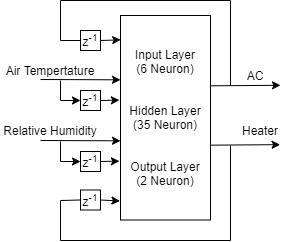

The diagram above was exported from draw.io. Its source (the exported page's mxGraphModel, read from the mxfile embedded in the PNG):
<mxGraphModel dx="1024" dy="632" grid="1" gridSize="10" guides="1" tooltips="1" connect="1" arrows="1" fold="1" page="1" pageScale="1" pageWidth="850" pageHeight="1100" math="0" shadow="0">
  <root>
    <mxCell id="0" />
    <mxCell id="1" parent="0" />
    <mxCell id="2" value="" style="endArrow=classic;html=1;exitX=1.007;exitY=0.261;exitDx=0;exitDy=0;exitPerimeter=0;" edge="1" parent="1">
      <mxGeometry width="50" height="50" relative="1" as="geometry">
        <mxPoint x="3990" y="325.29949999999985" as="sourcePoint" />
        <mxPoint x="4060" y="324.79999999999995" as="targetPoint" />
      </mxGeometry>
    </mxCell>
    <mxCell id="3" value="" style="endArrow=classic;html=1;entryX=-0.004;entryY=0.372;entryDx=0;entryDy=0;entryPerimeter=0;" edge="1" parent="1">
      <mxGeometry width="50" height="50" relative="1" as="geometry">
        <mxPoint x="3990" y="384.64999999999986" as="sourcePoint" />
        <mxPoint x="4059.6400000000003" y="384.1700000000003" as="targetPoint" />
      </mxGeometry>
    </mxCell>
    <mxCell id="4" value="Air Tempertature" style="text;html=1;strokeColor=none;fillColor=none;align=center;verticalAlign=middle;whiteSpace=wrap;rounded=0;" vertex="1" parent="1">
      <mxGeometry x="3780" y="300" width="100" height="20" as="geometry" />
    </mxCell>
    <mxCell id="5" value="Relative Humidity" style="text;html=1;strokeColor=none;fillColor=none;align=center;verticalAlign=middle;whiteSpace=wrap;rounded=0;" vertex="1" parent="1">
      <mxGeometry x="3780" y="359.5" width="100" height="20" as="geometry" />
    </mxCell>
    <mxCell id="6" value="" style="endArrow=none;html=1;rounded=0;endFill=0;entryX=0;entryY=0.5;entryDx=0;entryDy=0;" edge="1" target="7" parent="1">
      <mxGeometry width="50" height="50" relative="1" as="geometry">
        <mxPoint x="4010" y="325" as="sourcePoint" />
        <mxPoint x="3860" y="232" as="targetPoint" />
        <Array as="points">
          <mxPoint x="4010" y="240" />
          <mxPoint x="3840" y="240" />
          <mxPoint x="3840" y="280" />
        </Array>
      </mxGeometry>
    </mxCell>
    <mxCell id="7" value="z&lt;sup&gt;-1&lt;/sup&gt;" style="whiteSpace=wrap;html=1;aspect=fixed;" vertex="1" parent="1">
      <mxGeometry x="3860" y="270" width="20" height="20" as="geometry" />
    </mxCell>
    <mxCell id="8" value="" style="endArrow=classic;html=1;exitX=1;exitY=0.5;exitDx=0;exitDy=0;entryX=0.002;entryY=0.119;entryDx=0;entryDy=0;entryPerimeter=0;" edge="1" source="7" target="23" parent="1">
      <mxGeometry width="50" height="50" relative="1" as="geometry">
        <mxPoint x="3870" y="275" as="sourcePoint" />
        <mxPoint x="3899.46" y="234.41699999999992" as="targetPoint" />
      </mxGeometry>
    </mxCell>
    <mxCell id="9" value="" style="endArrow=none;html=1;rounded=0;endFill=0;entryX=0;entryY=0.5;entryDx=0;entryDy=0;" edge="1" target="15" parent="1">
      <mxGeometry width="50" height="50" relative="1" as="geometry">
        <mxPoint x="4010" y="385" as="sourcePoint" />
        <mxPoint x="3850" y="501" as="targetPoint" />
        <Array as="points">
          <mxPoint x="4010" y="480" />
          <mxPoint x="3840" y="480" />
          <mxPoint x="3840" y="440" />
        </Array>
      </mxGeometry>
    </mxCell>
    <mxCell id="10" value="" style="group" vertex="1" connectable="0" parent="1">
      <mxGeometry x="3820" y="319" width="80" height="31" as="geometry" />
    </mxCell>
    <mxCell id="11" value="" style="endArrow=classic;html=1;entryX=0;entryY=0.124;entryDx=0;entryDy=0;entryPerimeter=0;" edge="1" parent="10">
      <mxGeometry width="50" height="50" relative="1" as="geometry">
        <mxPoint as="sourcePoint" />
        <mxPoint x="80" y="0.30999999999994543" as="targetPoint" />
      </mxGeometry>
    </mxCell>
    <mxCell id="12" value="z&lt;sup&gt;-1&lt;/sup&gt;" style="whiteSpace=wrap;html=1;aspect=fixed;" vertex="1" parent="10">
      <mxGeometry x="40" y="11" width="20" height="20" as="geometry" />
    </mxCell>
    <mxCell id="13" value="" style="endArrow=classic;html=1;entryX=0;entryY=0.5;entryDx=0;entryDy=0;rounded=0;" edge="1" parent="10" target="12">
      <mxGeometry width="50" height="50" relative="1" as="geometry">
        <mxPoint x="20" y="1" as="sourcePoint" />
        <mxPoint x="40" y="11" as="targetPoint" />
        <Array as="points">
          <mxPoint x="20" y="21" />
        </Array>
      </mxGeometry>
    </mxCell>
    <mxCell id="14" value="" style="endArrow=classic;html=1;rounded=0;exitX=1;exitY=0.5;exitDx=0;exitDy=0;entryX=-0.012;entryY=0.279;entryDx=0;entryDy=0;entryPerimeter=0;" edge="1" source="12" parent="1">
      <mxGeometry width="50" height="50" relative="1" as="geometry">
        <mxPoint x="430" y="-500" as="sourcePoint" />
        <mxPoint x="3898.92" y="339.6405" as="targetPoint" />
      </mxGeometry>
    </mxCell>
    <mxCell id="15" value="z&lt;sup&gt;-1&lt;/sup&gt;" style="whiteSpace=wrap;html=1;aspect=fixed;" vertex="1" parent="1">
      <mxGeometry x="3860" y="429.5" width="20" height="20" as="geometry" />
    </mxCell>
    <mxCell id="16" value="" style="endArrow=classic;html=1;exitX=1;exitY=0.5;exitDx=0;exitDy=0;entryX=-0.006;entryY=0.907;entryDx=0;entryDy=0;entryPerimeter=0;" edge="1" source="15" target="23" parent="1">
      <mxGeometry width="50" height="50" relative="1" as="geometry">
        <mxPoint x="3839.28" y="465" as="sourcePoint" />
        <mxPoint x="3900" y="464.87149999999997" as="targetPoint" />
      </mxGeometry>
    </mxCell>
    <mxCell id="17" value="" style="group" vertex="1" connectable="0" parent="1">
      <mxGeometry x="3820" y="380" width="80" height="31" as="geometry" />
    </mxCell>
    <mxCell id="18" value="" style="group" vertex="1" connectable="0" parent="17">
      <mxGeometry width="80" height="31" as="geometry" />
    </mxCell>
    <mxCell id="19" value="" style="endArrow=classic;html=1;entryX=0;entryY=0.124;entryDx=0;entryDy=0;entryPerimeter=0;" edge="1" parent="18">
      <mxGeometry width="50" height="50" relative="1" as="geometry">
        <mxPoint as="sourcePoint" />
        <mxPoint x="80" y="0.30999999999994543" as="targetPoint" />
      </mxGeometry>
    </mxCell>
    <mxCell id="20" value="z&lt;sup&gt;-1&lt;/sup&gt;" style="whiteSpace=wrap;html=1;aspect=fixed;" vertex="1" parent="18">
      <mxGeometry x="40" y="11" width="20" height="20" as="geometry" />
    </mxCell>
    <mxCell id="21" value="" style="endArrow=classic;html=1;entryX=0;entryY=0.5;entryDx=0;entryDy=0;rounded=0;" edge="1" parent="18" target="20">
      <mxGeometry width="50" height="50" relative="1" as="geometry">
        <mxPoint x="20" y="1" as="sourcePoint" />
        <mxPoint x="40" y="11" as="targetPoint" />
        <Array as="points">
          <mxPoint x="20" y="21" />
        </Array>
      </mxGeometry>
    </mxCell>
    <mxCell id="22" value="" style="endArrow=classic;html=1;rounded=0;exitX=1;exitY=0.5;exitDx=0;exitDy=0;entryX=-0.012;entryY=0.279;entryDx=0;entryDy=0;entryPerimeter=0;" edge="1" parent="17" source="20">
      <mxGeometry width="50" height="50" relative="1" as="geometry">
        <mxPoint x="-3390" y="-819" as="sourcePoint" />
        <mxPoint x="78.92000000000007" y="20.640499999999975" as="targetPoint" />
      </mxGeometry>
    </mxCell>
    <mxCell id="23" value="Input Layer&lt;br&gt;(6 Neuron)&lt;br&gt;&lt;br&gt;&lt;br&gt;Hidden Layer&lt;br&gt;(35 Neuron)&lt;br&gt;&lt;br&gt;&lt;br&gt;Output Layer&lt;br&gt;(2 Neuron)" style="rounded=0;whiteSpace=wrap;html=1;" vertex="1" parent="1">
      <mxGeometry x="3900" y="255" width="90" height="204.5" as="geometry" />
    </mxCell>
    <mxCell id="24" value="AC" style="text;html=1;strokeColor=none;fillColor=none;align=center;verticalAlign=middle;whiteSpace=wrap;rounded=0;" vertex="1" parent="1">
      <mxGeometry x="4010" y="304.5" width="50" height="20" as="geometry" />
    </mxCell>
    <mxCell id="25" value="Heater" style="text;html=1;strokeColor=none;fillColor=none;align=center;verticalAlign=middle;whiteSpace=wrap;rounded=0;" vertex="1" parent="1">
      <mxGeometry x="4010" y="359.5" width="60" height="20" as="geometry" />
    </mxCell>
  </root>
</mxGraphModel>